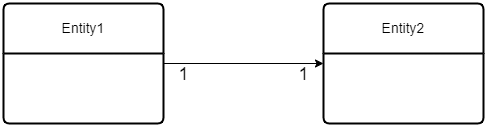

The diagram above was exported from draw.io. Its source (the exported page's mxGraphModel, read from the mxfile embedded in the PNG):
<mxGraphModel dx="651" dy="820" grid="1" gridSize="10" guides="1" tooltips="1" connect="1" arrows="1" fold="1" page="1" pageScale="1" pageWidth="850" pageHeight="1100" math="0" shadow="0">
  <root>
    <mxCell id="0" />
    <mxCell id="1" parent="0" />
    <mxCell id="2" style="edgeStyle=orthogonalEdgeStyle;rounded=0;orthogonalLoop=1;jettySize=auto;html=1;entryX=0;entryY=0.5;entryDx=0;entryDy=0;" edge="1" source="5" target="6" parent="1">
      <mxGeometry relative="1" as="geometry" />
    </mxCell>
    <mxCell id="3" value="1" style="edgeLabel;html=1;align=center;verticalAlign=middle;resizable=0;points=[];fontSize=18;" vertex="1" connectable="0" parent="2">
      <mxGeometry x="-0.7625" y="-1" relative="1" as="geometry">
        <mxPoint y="9" as="offset" />
      </mxGeometry>
    </mxCell>
    <mxCell id="4" value="1" style="edgeLabel;html=1;align=center;verticalAlign=middle;resizable=0;points=[];fontSize=18;" vertex="1" connectable="0" parent="2">
      <mxGeometry x="0.7375" y="-2" relative="1" as="geometry">
        <mxPoint y="8" as="offset" />
      </mxGeometry>
    </mxCell>
    <mxCell id="5" value="Entity1" style="swimlane;childLayout=stackLayout;horizontal=1;startSize=50;horizontalStack=0;rounded=1;fontSize=14;fontStyle=0;strokeWidth=2;resizeParent=0;resizeLast=1;shadow=0;dashed=0;align=center;arcSize=4;whiteSpace=wrap;html=1;" vertex="1" parent="1">
      <mxGeometry x="120" y="560" width="160" height="120" as="geometry" />
    </mxCell>
    <mxCell id="6" value="Entity2" style="swimlane;childLayout=stackLayout;horizontal=1;startSize=50;horizontalStack=0;rounded=1;fontSize=14;fontStyle=0;strokeWidth=2;resizeParent=0;resizeLast=1;shadow=0;dashed=0;align=center;arcSize=4;whiteSpace=wrap;html=1;" vertex="1" parent="1">
      <mxGeometry x="440" y="560" width="160" height="120" as="geometry" />
    </mxCell>
  </root>
</mxGraphModel>